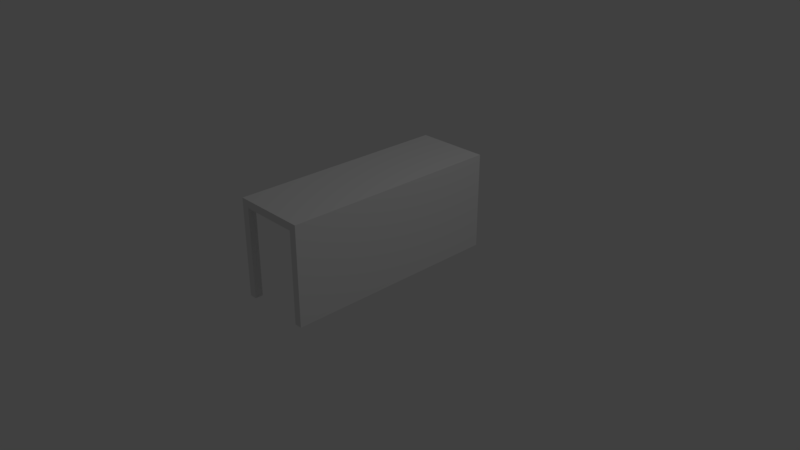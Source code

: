 # Source: bar.blend  (saved by Blender 2.79.0; exported with 4.5.12 LTS)
import bpy
from mathutils import Matrix  # noqa: F401  (used for matrix-valued properties, if any)

bpy.ops.wm.read_factory_settings(use_empty=True)
scene = bpy.context.scene
scene.name = 'Scene'

# ---- collections
col_collection_1 = bpy.data.collections.new('Collection 1'); scene.collection.children.link(col_collection_1)

# ---- materials (node trees are filled in below, after node groups)
mat_material = bpy.data.materials.new('Material')
mat_material.alpha_threshold = 0.0
mat_material.use_transparent_shadow = False
mat_material.roughness = 0.5
mat_material.line_color = (0.0, 0.0, 0.0, 1.0)

# ---- material node trees

# ---- world
world_world = bpy.data.worlds.new('World'); scene.world = world_world
world_world.color = (0.05088, 0.05088, 0.05088)
world_world.use_sun_shadow = False
world_world.sun_shadow_jitter_overblur = 0.0
world_world.cycles.sampling_method = 'MANUAL'

# ---- cameras
cam_camera = bpy.data.cameras.new('Camera')
cam_camera.clip_end = 100.0
cam_camera.lens = 35.0
cam_camera.sensor_width = 32.0
cam_camera.sensor_height = 18.0
cam_camera.ortho_scale = 7.314
cam_camera.dof.focus_distance = 0.0
cam_camera.dof.aperture_fstop = 128.0

# ---- lights
light_lamp = bpy.data.lights.new('Lamp', 'POINT')
light_lamp.transmission_factor = 0.0
light_lamp.cutoff_distance = 30.0
light_lamp.energy = 100.0
light_lamp.shadow_buffer_clip_start = 1.001
light_lamp.shadow_soft_size = 0.1
light_lamp.shadow_maximum_resolution = 0.006
light_lamp.use_absolute_resolution = True

# ---- meshes
me_cube = bpy.data.meshes.new('Cube')
me_cube.from_pydata([(0.5, 1.5, -0.22), (0.5, -1.5, -0.22), (0.5, 1.5, 1.1), (0.5, -1.5, 1.1), (-0.5, -1.5, 1.1), (-0.5, 1.5, 1.1), (0.4, -1.5, -0.22), (0.4, 1.5, -0.22), (0.4, 1.5, 1.0), (0.4, -1.5, 1.0), (-0.5, 1.5, 1.0), (-0.5, -1.5, 1.0), (-0.4, 1.5, 1.1), (-0.4, -1.5, 1.1), (-0.4, 1.5, 1.0), (-0.4, -1.5, 1.0), (0.5, -1.395, -0.22), (0.5, -1.395, 1.1), (-0.5, -1.395, 1.1), (0.4, -1.395, -0.22), (-0.5, -1.395, 1.0), (0.4, -1.395, 1.0), (-0.4, -1.395, 1.1), (-0.4, -1.395, 1.0), (-0.5, 1.395, 1.1), (0.4, 1.395, -0.22), (-0.5, 1.395, 1.0), (-0.4, 1.395, 1.0), (0.5, 1.395, -0.22), (0.5, 1.395, 1.1), (0.4, 1.395, 1.0), (-0.4, 1.395, 1.1), (-0.5, 1.395, -0.22), (-0.5, 1.5, -0.22), (-0.4, 1.5, -0.22), (-0.5, -1.5, -0.22), (-0.4, -1.5, -0.22), (-0.4, 1.395, -0.22), (-0.5, -1.395, -0.22), (-0.4, -1.395, -0.22)], [], [(16, 1, 6, 19), (22, 18, 4, 13), (16, 17, 3, 1), (1, 3, 13, 4, 11, 15, 9, 6), (2, 0, 7, 8, 14, 10, 5, 12), (30, 8, 7, 25), (23, 15, 36, 39), (20, 11, 4, 18), (17, 22, 13, 3), (21, 9, 15, 23), (30, 21, 23, 27), (29, 31, 22, 17), (26, 20, 18, 24), (27, 23, 20, 26), (9, 21, 19, 6), (28, 29, 17, 16), (31, 24, 18, 22), (28, 16, 19, 25), (0, 28, 25, 7), (12, 5, 24, 31), (0, 2, 29, 28), (15, 11, 35, 36), (10, 26, 24, 5), (2, 12, 31, 29), (8, 30, 27, 14), (21, 30, 25, 19), (39, 36, 35, 38), (34, 37, 32, 33), (27, 26, 32, 37), (14, 27, 37, 34), (10, 14, 34, 33), (11, 20, 38, 35), (20, 23, 39, 38), (26, 10, 33, 32)])
me_cube.materials.append(mat_material)
me_cube.use_remesh_preserve_volume = False
me_cube.use_remesh_preserve_attributes = False
me_cube.use_mirror_vertex_groups = False
me_cube.update()

# ---- objects
ob_lamp = bpy.data.objects.new('Lamp', light_lamp)
ob_camera = bpy.data.objects.new('Camera', cam_camera)
ob_cube = bpy.data.objects.new('Cube', me_cube)

# ---- transforms, parenting, visibility, modifiers, constraints
ob_lamp.location = (4.076, 1.005, 5.904)
ob_lamp.rotation_euler = (0.6503, 0.05522, 1.866)
ob_lamp.lock_rotations_4d = False
ob_lamp.empty_display_type = 'ARROWS'
ob_lamp.color = (0.0, 0.0, 0.0, 0.0)
ob_lamp.lineart.crease_threshold = 0.0
ob_camera.location = (7.481, -6.508, 5.344)
ob_camera.rotation_euler = (1.109, 0.0, 0.8149)
ob_camera.lock_rotations_4d = False
ob_camera.empty_display_type = 'ARROWS'
ob_camera.color = (0.0, 0.0, 0.0, 0.0)
ob_camera.display_type = 'WIRE'
ob_camera.lineart.crease_threshold = 0.0
ob_cube.location = (0.0, 0.0, 0.0)
ob_cube.lock_rotations_4d = False
ob_cube.empty_display_type = 'ARROWS'
ob_cube.lineart.crease_threshold = 0.0

# ---- collection membership
col_collection_1.objects.link(ob_lamp)
col_collection_1.objects.link(ob_camera)
col_collection_1.objects.link(ob_cube)

# ---- scene / render settings (as saved in the file)
scene.camera = ob_camera
scene.frame_start = 1; scene.frame_end = 250; scene.frame_set(1)
scene.render.engine = 'BLENDER_EEVEE_NEXT'
scene.render.resolution_percentage = 50
scene.render.dither_intensity = 0.0
scene.cycles.use_denoising = False
scene.cycles.samples = 128
scene.cycles.sampling_pattern = 'TABULATED_SOBOL'
scene.cycles.use_adaptive_sampling = False
scene.cycles.use_light_tree = False
scene.cycles.blur_glossy = 0.0
scene.cycles.sample_clamp_indirect = 0.0
scene.view_settings.view_transform = 'Standard'
bpy.context.view_layer.update()
